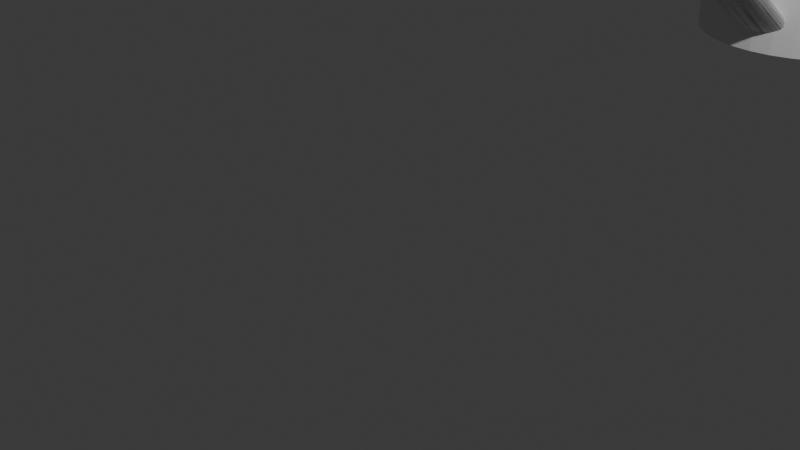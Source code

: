 # Source: taza.blend  (saved by Blender 4.0.36; exported with 4.5.12 LTS)
import bpy
from mathutils import Matrix  # noqa: F401  (used for matrix-valued properties, if any)

bpy.ops.wm.read_factory_settings(use_empty=True)
scene = bpy.context.scene
scene.name = 'Scene'

# ---- collections
col_collection = bpy.data.collections.new('Collection'); scene.collection.children.link(col_collection)

# ---- world
world_world = bpy.data.worlds.new('World'); scene.world = world_world
world_world.use_nodes = True; world_world.node_tree.nodes.clear()
_N = world_world.node_tree.nodes; _L = world_world.node_tree.links
n0 = _N.new('ShaderNodeOutputWorld'); n0.name = 'World Output'; n0.location = (300, 300)
n1 = _N.new('ShaderNodeBackground'); n1.name = 'Background'; n1.location = (10, 300)
n1.inputs[0].default_value = (0.05088, 0.05088, 0.05088, 1.0)
_L.new(n1.outputs[0], n0.inputs[0])
n0.is_active_output = True
world_world.color = (0.05088, 0.05088, 0.05088)
world_world.use_sun_shadow = False
world_world.sun_shadow_jitter_overblur = 0.0

# ---- cameras
cam_camera = bpy.data.cameras.new('Camera')
cam_camera.clip_end = 100.0
cam_camera.ortho_scale = 7.314

# ---- lights
light_light = bpy.data.lights.new('Light', 'POINT')
light_light.transmission_factor = 0.0
light_light.use_soft_falloff = False
light_light.energy = 1000.0
light_light.shadow_soft_size = 0.1
light_light.shadow_maximum_resolution = 0.006
light_light.use_absolute_resolution = True

# ---- meshes
me_torus = bpy.data.meshes.new('Torus')
me_torus.from_pydata([(1.125, 0.0, 0.2165), (-1.49e-08, 1.168, -1.729), (1.0, 0.0, 0.25), (-1.49e-08, 1.168, 0.1742), (0.875, 0.0, 0.2165), (0.2279, 1.146, -1.729), (1.115, 0.1468, 0.2165), (0.2279, 1.146, 0.1742), (0.9914, 0.1305, 0.25), (0.447, 1.079, -1.729), (0.8675, 0.1142, 0.2165), (0.447, 1.079, 0.1742), (0.6489, 0.9712, -1.729), (1.087, 0.2912, 0.2165), (0.9659, 0.2588, 0.25), (0.6489, 0.9712, 0.1742), (0.8452, 0.2265, 0.2165), (0.8259, 0.8259, -1.729), (1.039, 0.4305, 0.2165), (0.8259, 0.8259, 0.1742), (0.9239, 0.3827, 0.25), (0.9712, 0.6489, -1.729), (0.8084, 0.3348, 0.2165), (0.9712, 0.6489, 0.1742), (1.079, 0.447, -1.729), (0.9743, 0.5625, 0.2165), (1.079, 0.447, 0.1742), (0.866, 0.5, 0.25), (1.146, 0.2279, -1.729), (0.7578, 0.4375, 0.2165), (1.146, 0.2279, 0.1742), (0.8925, 0.6849, 0.2165), (0.7934, 0.6088, 0.25), (1.168, 0.0, -1.729), (0.6942, 0.5327, 0.2165), (1.168, 0.0, 0.1742), (0.7955, 0.7955, 0.2165), (1.146, -0.2279, -1.729), (0.7071, 0.7071, 0.25), (1.146, -0.2279, 0.1742), (0.6187, 0.6187, 0.2165), (1.079, -0.447, -1.729), (0.6849, 0.8925, 0.2165), (1.079, -0.447, 0.1742), (0.6088, 0.7934, 0.25), (0.9712, -0.6489, -1.729), (0.9712, -0.6489, 0.1742), (0.5327, 0.6942, 0.2165), (0.5625, 0.9743, 0.2165), (0.8259, -0.8259, -1.729), (0.8259, -0.8259, 0.1742), (0.5, 0.866, 0.25), (0.6489, -0.9712, -1.729), (0.4375, 0.7578, 0.2165), (0.6489, -0.9712, 0.1742), (0.4305, 1.039, 0.2165), (0.447, -1.079, -1.729), (0.3827, 0.9239, 0.25), (0.3348, 0.8084, 0.2165), (0.447, -1.079, 0.1742), (0.2912, 1.087, 0.2165), (0.2279, -1.146, -1.729), (0.2588, 0.9659, 0.25), (0.2279, -1.146, 0.1742), (0.2265, 0.8452, 0.2165), (-1.49e-08, -1.168, -1.729), (0.1468, 1.115, 0.2165), (-1.49e-08, -1.168, 0.1742), (0.1305, 0.9914, 0.25), (-0.2279, -1.146, -1.729), (0.1142, 0.8675, 0.2165), (-0.2279, -1.146, 0.1742), (7.19e-08, 1.125, 0.2165), (-0.447, -1.079, -1.729), (-0.447, -1.079, 0.1742), (6.246e-08, 1.0, 0.25), (-0.6489, -0.9712, -1.729), (5.302e-08, 0.875, 0.2165), (-0.6489, -0.9712, 0.1742), (-0.1468, 1.115, 0.2165), (-0.8259, -0.8259, -1.729), (-0.1305, 0.9914, 0.25), (-0.8259, -0.8259, 0.1742), (-0.1142, 0.8675, 0.2165), (-0.2912, 1.087, 0.2165), (-0.9712, -0.6489, -1.729), (-0.9712, -0.6489, 0.1742), (-0.2588, 0.9659, 0.25), (-1.079, -0.447, -1.729), (-0.2265, 0.8452, 0.2165), (-0.4305, 1.039, 0.2165), (-1.079, -0.447, 0.1742), (-0.3827, 0.9239, 0.25), (-1.146, -0.2279, -1.729), (-0.3348, 0.8084, 0.2165), (-1.146, -0.2279, 0.1742), (-0.5625, 0.9743, 0.2165), (-1.168, 0.0, -1.729), (-0.5, 0.866, 0.25), (-1.168, 0.0, 0.1742), (-0.4375, 0.7578, 0.2165), (-1.146, 0.2279, -1.729), (-1.146, 0.2279, 0.1742), (-0.6849, 0.8925, 0.2165), (-1.079, 0.447, -1.729), (-0.6088, 0.7934, 0.25), (-1.079, 0.447, 0.1742), (-0.5327, 0.6942, 0.2165), (-0.7955, 0.7955, 0.2165), (-0.9712, 0.6489, -1.729), (-0.7071, 0.7071, 0.25), (-0.9712, 0.6489, 0.1742), (-0.8259, 0.8259, -1.729), (-0.6187, 0.6187, 0.2165), (-0.8925, 0.6849, 0.2165), (-0.8259, 0.8259, 0.1742), (-0.7934, 0.6088, 0.25), (-0.6489, 0.9712, -1.729), (-0.6489, 0.9712, 0.1742), (-0.6942, 0.5327, 0.2165), (-0.9743, 0.5625, 0.2165), (-0.447, 1.079, -1.729), (-0.447, 1.079, 0.1742), (-0.866, 0.5, 0.25), (-0.2279, 1.146, -1.729), (-0.7578, 0.4375, 0.2165), (-1.039, 0.4305, 0.2165), (-0.2279, 1.146, 0.1742), (-0.9239, 0.3827, 0.25), (-0.8084, 0.3348, 0.2165), (-1.087, 0.2912, 0.2165), (-0.9659, 0.2588, 0.25), (-0.8452, 0.2265, 0.2165), (-1.115, 0.1468, 0.2165), (-0.9914, 0.1305, 0.25), (-0.8675, 0.1142, 0.2165), (-1.125, 9.835e-08, 0.2165), (-1.0, 8.742e-08, 0.25), (-0.875, 7.649e-08, 0.2165), (-1.115, -0.1468, 0.2165), (-0.9914, -0.1305, 0.25), (-0.8675, -0.1142, 0.2165), (-1.087, -0.2912, 0.2165), (-0.9659, -0.2588, 0.25), (-0.8452, -0.2265, 0.2165), (-1.039, -0.4305, 0.2165), (-0.9239, -0.3827, 0.25), (-0.8084, -0.3348, 0.2165), (-0.9743, -0.5625, 0.2165), (-0.866, -0.5, 0.25), (-0.7578, -0.4375, 0.2165), (-0.8925, -0.6849, 0.2165), (-0.7934, -0.6088, 0.25), (-0.6942, -0.5327, 0.2165), (-0.7955, -0.7955, 0.2165), (-0.7071, -0.7071, 0.25), (-0.6187, -0.6187, 0.2165), (-0.6849, -0.8925, 0.2165), (-0.6088, -0.7934, 0.25), (-0.5327, -0.6942, 0.2165), (-0.5625, -0.9743, 0.2165), (-0.5, -0.866, 0.25), (-0.4375, -0.7578, 0.2165), (-0.4305, -1.039, 0.2165), (-0.3827, -0.9239, 0.25), (-0.3348, -0.8084, 0.2165), (-0.2912, -1.087, 0.2165), (-0.2588, -0.9659, 0.25), (-0.2265, -0.8452, 0.2165), (-0.1468, -1.115, 0.2165), (-0.1305, -0.9914, 0.25), (-0.1142, -0.8675, 0.2165), (7.19e-08, -1.125, 0.2165), (6.246e-08, -1.0, 0.25), (5.302e-08, -0.875, 0.2165), (0.1468, -1.115, 0.2165), (0.1305, -0.9914, 0.25), (0.1142, -0.8675, 0.2165), (0.2912, -1.087, 0.2165), (0.2588, -0.9659, 0.25), (0.2265, -0.8452, 0.2165), (0.4305, -1.039, 0.2165), (0.3827, -0.9239, 0.25), (0.3348, -0.8084, 0.2165), (0.5625, -0.9743, 0.2165), (0.5, -0.866, 0.25), (0.4375, -0.7578, 0.2165), (0.6849, -0.8925, 0.2165), (0.6088, -0.7934, 0.25), (0.5327, -0.6942, 0.2165), (0.7955, -0.7955, 0.2165), (0.7071, -0.7071, 0.25), (0.6187, -0.6187, 0.2165), (0.8925, -0.6849, 0.2165), (0.7934, -0.6088, 0.25), (0.6942, -0.5327, 0.2165), (0.9743, -0.5625, 0.2165), (0.866, -0.5, 0.25), (0.7578, -0.4375, 0.2165), (1.039, -0.4305, 0.2165), (0.9239, -0.3827, 0.25), (0.8084, -0.3348, 0.2165), (1.087, -0.2912, 0.2165), (0.9659, -0.2588, 0.25), (0.8452, -0.2265, 0.2165), (1.115, -0.1468, 0.2165), (0.9914, -0.1305, 0.25), (0.8675, -0.1142, 0.2165), (1.156, 0.1521, 0.1759), (1.166, 0.0, 0.1759), (0.8273, 0.1089, 0.1759), (0.8344, 0.0, 0.1759), (1.126, 0.3017, 0.1759), (0.806, 0.216, 0.1759), (1.077, 0.4461, 0.1759), (0.7709, 0.3193, 0.1759), (1.009, 0.5828, 0.1759), (0.7226, 0.4172, 0.1759), (0.9247, 0.7096, 0.1759), (0.662, 0.508, 0.1759), (0.8242, 0.8242, 0.1759), (0.59, 0.59, 0.1759), (0.7096, 0.9247, 0.1759), (0.508, 0.662, 0.1759), (0.5828, 1.009, 0.1759), (0.4172, 0.7226, 0.1759), (0.4461, 1.077, 0.1759), (0.3193, 0.7709, 0.1759), (0.3017, 1.126, 0.1759), (0.216, 0.806, 0.1759), (0.1521, 1.156, 0.1759), (0.1089, 0.8273, 0.1759), (7.496e-08, 1.166, 0.1759), (4.996e-08, 0.8344, 0.1759), (-0.1521, 1.156, 0.1759), (-0.1089, 0.8273, 0.1759), (-0.3017, 1.126, 0.1759), (-0.216, 0.806, 0.1759), (-0.4461, 1.077, 0.1759), (-0.3193, 0.7709, 0.1759), (-0.5828, 1.009, 0.1759), (-0.4172, 0.7226, 0.1759), (-0.7096, 0.9247, 0.1759), (-0.508, 0.662, 0.1759), (-0.8242, 0.8242, 0.1759), (-0.59, 0.59, 0.1759), (-0.9247, 0.7096, 0.1759), (-0.662, 0.508, 0.1759), (-1.009, 0.5828, 0.1759), (-0.7226, 0.4172, 0.1759), (-1.077, 0.4461, 0.1759), (-0.7709, 0.3193, 0.1759), (-1.126, 0.3017, 0.1759), (-1.099, 0.3819, 0.1759), (-0.7855, 0.2763, 0.1759), (-0.806, 0.216, 0.1759), (-1.156, 0.1521, 0.1759), (-0.8273, 0.1089, 0.1759), (-1.166, 1.019e-07, 0.1759), (-0.8344, 7.295e-08, 0.1759), (-1.156, -0.1521, 0.1759), (-0.8273, -0.1089, 0.1759), (-1.126, -0.3017, 0.1759), (-0.806, -0.216, 0.1759), (-1.077, -0.4461, 0.1759), (-0.7709, -0.3193, 0.1759), (-1.009, -0.5828, 0.1759), (-0.7226, -0.4172, 0.1759), (-0.9247, -0.7096, 0.1759), (-0.662, -0.508, 0.1759), (-0.8242, -0.8242, 0.1759), (-0.59, -0.59, 0.1759), (-0.7096, -0.9247, 0.1759), (-0.508, -0.662, 0.1759), (-0.5828, -1.009, 0.1759), (-0.4172, -0.7226, 0.1759), (-0.4461, -1.077, 0.1759), (-0.3193, -0.7709, 0.1759), (-0.3017, -1.126, 0.1759), (-0.3821, -1.099, 0.1759), (-0.2763, -0.7855, 0.1759), (-0.216, -0.806, 0.1759), (-0.1521, -1.156, 0.1759), (-0.1089, -0.8273, 0.1759), (7.496e-08, -1.166, 0.1759), (4.996e-08, -0.8344, 0.1759), (0.1521, -1.156, 0.1759), (0.1089, -0.8273, 0.1759), (0.3017, -1.126, 0.1759), (0.216, -0.806, 0.1759), (0.4461, -1.077, 0.1759), (0.3193, -0.7709, 0.1759), (0.5828, -1.009, 0.1759), (0.4172, -0.7226, 0.1759), (0.7096, -0.9247, 0.1759), (0.508, -0.662, 0.1759), (0.8242, -0.8242, 0.1759), (0.59, -0.59, 0.1759), (0.9247, -0.7096, 0.1759), (0.662, -0.508, 0.1759), (1.009, -0.5828, 0.1759), (0.7226, -0.4172, 0.1759), (1.077, -0.4461, 0.1759), (0.7709, -0.3193, 0.1759), (1.126, -0.3017, 0.1759), (0.806, -0.216, 0.1759), (1.156, -0.1521, 0.1759), (0.8273, -0.1089, 0.1759)], [], [(208, 6, 0, 209), (0, 6, 8, 2), (2, 8, 10, 4), (211, 4, 10, 210), (212, 13, 6, 208), (6, 13, 14, 8), (8, 14, 16, 10), (210, 10, 16, 213), (214, 18, 13, 212), (13, 18, 20, 14), (14, 20, 22, 16), (213, 16, 22, 215), (216, 25, 18, 214), (18, 25, 27, 20), (20, 27, 29, 22), (215, 22, 29, 217), (218, 31, 25, 216), (25, 31, 32, 27), (27, 32, 34, 29), (217, 29, 34, 219), (220, 36, 31, 218), (31, 36, 38, 32), (32, 38, 40, 34), (219, 34, 40, 221), (222, 42, 36, 220), (36, 42, 44, 38), (38, 44, 47, 40), (221, 40, 47, 223), (224, 48, 42, 222), (42, 48, 51, 44), (44, 51, 53, 47), (223, 47, 53, 225), (226, 55, 48, 224), (48, 55, 57, 51), (51, 57, 58, 53), (225, 53, 58, 227), (228, 60, 55, 226), (55, 60, 62, 57), (57, 62, 64, 58), (227, 58, 64, 229), (230, 66, 60, 228), (60, 66, 68, 62), (62, 68, 70, 64), (229, 64, 70, 231), (232, 72, 66, 230), (66, 72, 75, 68), (68, 75, 77, 70), (231, 70, 77, 233), (79, 72, 232, 234), (72, 79, 81, 75), (75, 81, 83, 77), (233, 77, 83, 235), (236, 84, 79, 234), (79, 84, 87, 81), (81, 87, 89, 83), (235, 83, 89, 237), (238, 90, 84, 236), (84, 90, 92, 87), (87, 92, 94, 89), (237, 89, 94, 239), (240, 96, 90, 238), (90, 96, 98, 92), (92, 98, 100, 94), (239, 94, 100, 241), (242, 103, 96, 240), (96, 103, 105, 98), (98, 105, 107, 100), (241, 100, 107, 243), (108, 103, 242, 244), (103, 108, 110, 105), (105, 110, 113, 107), (243, 107, 113, 245), (114, 108, 244, 246), (108, 114, 116, 110), (110, 116, 119, 113), (245, 113, 119, 247), (248, 120, 114, 246), (114, 120, 123, 116), (116, 123, 125, 119), (119, 125, 249, 247), (126, 120, 248, 250), (120, 126, 128, 123), (123, 128, 129, 125), (125, 129, 251, 249), (253, 252, 130, 126, 250), (126, 130, 131, 128), (128, 131, 132, 129), (254, 251, 129, 132, 255), (256, 133, 130, 252), (130, 133, 134, 131), (131, 134, 135, 132), (132, 135, 257, 255), (258, 136, 133, 256), (133, 136, 137, 134), (134, 137, 138, 135), (135, 138, 259, 257), (260, 139, 136, 258), (136, 139, 140, 137), (137, 140, 141, 138), (259, 138, 141, 261), (262, 142, 139, 260), (139, 142, 143, 140), (140, 143, 144, 141), (261, 141, 144, 263), (264, 145, 142, 262), (142, 145, 146, 143), (143, 146, 147, 144), (263, 144, 147, 265), (266, 148, 145, 264), (145, 148, 149, 146), (146, 149, 150, 147), (265, 147, 150, 267), (268, 151, 148, 266), (148, 151, 152, 149), (149, 152, 153, 150), (267, 150, 153, 269), (270, 154, 151, 268), (151, 154, 155, 152), (152, 155, 156, 153), (269, 153, 156, 271), (272, 157, 154, 270), (154, 157, 158, 155), (155, 158, 159, 156), (271, 156, 159, 273), (274, 160, 157, 272), (157, 160, 161, 158), (158, 161, 162, 159), (273, 159, 162, 275), (276, 163, 160, 274), (160, 163, 164, 161), (161, 164, 165, 162), (275, 162, 165, 277), (279, 278, 166, 163, 276), (163, 166, 167, 164), (164, 167, 168, 165), (280, 277, 165, 168, 281), (282, 169, 166, 278), (166, 169, 170, 167), (167, 170, 171, 168), (281, 168, 171, 283), (284, 172, 169, 282), (169, 172, 173, 170), (170, 173, 174, 171), (283, 171, 174, 285), (286, 175, 172, 284), (172, 175, 176, 173), (173, 176, 177, 174), (174, 177, 287, 285), (288, 178, 175, 286), (175, 178, 179, 176), (176, 179, 180, 177), (177, 180, 289, 287), (290, 181, 178, 288), (178, 181, 182, 179), (179, 182, 183, 180), (180, 183, 291, 289), (292, 184, 181, 290), (181, 184, 185, 182), (182, 185, 186, 183), (183, 186, 293, 291), (294, 187, 184, 292), (184, 187, 188, 185), (185, 188, 189, 186), (186, 189, 295, 293), (296, 190, 187, 294), (187, 190, 191, 188), (188, 191, 192, 189), (189, 192, 297, 295), (298, 193, 190, 296), (190, 193, 194, 191), (191, 194, 195, 192), (192, 195, 299, 297), (300, 196, 193, 298), (193, 196, 197, 194), (194, 197, 198, 195), (195, 198, 301, 299), (199, 196, 300, 302), (196, 199, 200, 197), (197, 200, 201, 198), (198, 201, 303, 301), (202, 199, 302, 304), (199, 202, 203, 200), (200, 203, 204, 201), (303, 201, 204, 305), (205, 202, 304, 306), (202, 205, 206, 203), (203, 206, 207, 204), (305, 204, 207, 307), (0, 205, 306, 209), (205, 0, 2, 206), (206, 2, 4, 207), (307, 207, 4, 211), (256, 252, 253, 254, 255, 257, 259, 261, 263, 265, 267, 269, 271, 273, 275, 277, 280, 279, 276, 274, 272, 270, 268, 266, 264, 262, 260, 258), (253, 250, 248, 246, 244, 242, 240, 238, 236, 234, 232, 230, 228, 226, 224, 222, 220, 218, 216, 214, 212, 208, 209, 306, 304, 302, 300, 298, 296, 294, 292, 290, 288, 286, 284, 282, 278, 279, 280, 281, 283, 285, 287, 289, 291, 293, 295, 297, 299, 301, 303, 305, 307, 211, 210, 213, 215, 217, 219, 221, 223, 225, 227, 229, 231, 233, 235, 237, 239, 241, 243, 245, 247, 249, 251, 254), (1, 3, 7, 5), (5, 7, 11, 9), (9, 11, 15, 12), (12, 15, 19, 17), (17, 19, 23, 21), (21, 23, 26, 24), (24, 26, 30, 28), (28, 30, 35, 33), (33, 35, 39, 37), (37, 39, 43, 41), (41, 43, 46, 45), (45, 46, 50, 49), (49, 50, 54, 52), (52, 54, 59, 56), (56, 59, 63, 61), (61, 63, 67, 65), (65, 67, 71, 69), (69, 71, 74, 73), (73, 74, 78, 76), (76, 78, 82, 80), (80, 82, 86, 85), (85, 86, 91, 88), (88, 91, 95, 93), (93, 95, 99, 97), (97, 99, 102, 101), (101, 102, 106, 104), (104, 106, 111, 109), (109, 111, 115, 112), (112, 115, 118, 117), (117, 118, 122, 121), (82, 78, 74, 71, 67, 63, 59, 54, 50, 46, 43, 39, 35, 30, 26, 23, 19, 15, 11, 7, 3, 127, 122, 118, 115, 111, 106, 102, 99, 95, 91, 86), (121, 122, 127, 124), (124, 127, 3, 1), (124, 1, 5, 9, 12, 17, 21, 24, 28, 33, 37, 41, 45, 49, 52, 56, 61, 65, 69, 73, 76, 80, 85, 88, 93, 97, 101, 104, 109, 112, 117, 121)])
_uv = me_torus.uv_layers.new(name='UVMap')
_uv.uv.foreach_set('vector', [0.5208, 0.6297, 0.5208, 0.6667, 0.5, 0.6667, 0.5, 0.6297, 0.5, 0.6667, 0.5208, 0.6667, 0.5208, 0.75, 0.5, 0.75, 0.5, 0.75, 0.5208, 0.75, 0.5208, 0.8333, 0.5, 0.8333, 0.5, 0.8703, 0.5, 0.8333, 0.5208, 0.8333, 0.5208, 0.8703, 0.5417, 0.6297, 0.5417, 0.6667, 0.5208, 0.6667, 0.5208, 0.6297, 0.5208, 0.6667, 0.5417, 0.6667, 0.5417, 0.75, 0.5208, 0.75, 0.5208, 0.75, 0.5417, 0.75, 0.5417, 0.8333, 0.5208, 0.8333, 0.5208, 0.8703, 0.5208, 0.8333, 0.5417, 0.8333, 0.5417, 0.8703, 0.5625, 0.6297, 0.5625, 0.6667, 0.5417, 0.6667, 0.5417, 0.6297, 0.5417, 0.6667, 0.5625, 0.6667, 0.5625, 0.75, 0.5417, 0.75, 0.5417, 0.75, 0.5625, 0.75, 0.5625, 0.8333, 0.5417, 0.8333, 0.5417, 0.8703, 0.5417, 0.8333, 0.5625, 0.8333, 0.5625, 0.8703, 0.5833, 0.6297, 0.5833, 0.6667, 0.5625, 0.6667, 0.5625, 0.6297, 0.5625, 0.6667, 0.5833, 0.6667, 0.5833, 0.75, 0.5625, 0.75, 0.5625, 0.75, 0.5833, 0.75, 0.5833, 0.8333, 0.5625, 0.8333, 0.5625, 0.8703, 0.5625, 0.8333, 0.5833, 0.8333, 0.5833, 0.8703, 0.6042, 0.6297, 0.6042, 0.6667, 0.5833, 0.6667, 0.5833, 0.6297, 0.5833, 0.6667, 0.6042, 0.6667, 0.6042, 0.75, 0.5833, 0.75, 0.5833, 0.75, 0.6042, 0.75, 0.6042, 0.8333, 0.5833, 0.8333, 0.5833, 0.8703, 0.5833, 0.8333, 0.6042, 0.8333, 0.6042, 0.8703, 0.625, 0.6297, 0.625, 0.6667, 0.6042, 0.6667, 0.6042, 0.6297, 0.6042, 0.6667, 0.625, 0.6667, 0.625, 0.75, 0.6042, 0.75, 0.6042, 0.75, 0.625, 0.75, 0.625, 0.8333, 0.6042, 0.8333, 0.6042, 0.8703, 0.6042, 0.8333, 0.625, 0.8333, 0.625, 0.8703, 0.6458, 0.6297, 0.6458, 0.6667, 0.625, 0.6667, 0.625, 0.6297, 0.625, 0.6667, 0.6458, 0.6667, 0.6458, 0.75, 0.625, 0.75, 0.625, 0.75, 0.6458, 0.75, 0.6458, 0.8333, 0.625, 0.8333, 0.625, 0.8703, 0.625, 0.8333, 0.6458, 0.8333, 0.6458, 0.8703, 0.6667, 0.6297, 0.6667, 0.6667, 0.6458, 0.6667, 0.6458, 0.6297, 0.6458, 0.6667, 0.6667, 0.6667, 0.6667, 0.75, 0.6458, 0.75, 0.6458, 0.75, 0.6667, 0.75, 0.6667, 0.8333, 0.6458, 0.8333, 0.6458, 0.8703, 0.6458, 0.8333, 0.6667, 0.8333, 0.6667, 0.8703, 0.6875, 0.6297, 0.6875, 0.6667, 0.6667, 0.6667, 0.6667, 0.6297, 0.6667, 0.6667, 0.6875, 0.6667, 0.6875, 0.75, 0.6667, 0.75, 0.6667, 0.75, 0.6875, 0.75, 0.6875, 0.8333, 0.6667, 0.8333, 0.6667, 0.8703, 0.6667, 0.8333, 0.6875, 0.8333, 0.6875, 0.8703, 0.7083, 0.6297, 0.7083, 0.6667, 0.6875, 0.6667, 0.6875, 0.6297, 0.6875, 0.6667, 0.7083, 0.6667, 0.7083, 0.75, 0.6875, 0.75, 0.6875, 0.75, 0.7083, 0.75, 0.7083, 0.8333, 0.6875, 0.8333, 0.6875, 0.8703, 0.6875, 0.8333, 0.7083, 0.8333, 0.7083, 0.8703, 0.7292, 0.6297, 0.7292, 0.6667, 0.7083, 0.6667, 0.7083, 0.6297, 0.7083, 0.6667, 0.7292, 0.6667, 0.7292, 0.75, 0.7083, 0.75, 0.7083, 0.75, 0.7292, 0.75, 0.7292, 0.8333, 0.7083, 0.8333, 0.7083, 0.8703, 0.7083, 0.8333, 0.7292, 0.8333, 0.7292, 0.8703, 0.75, 0.6297, 0.75, 0.6667, 0.7292, 0.6667, 0.7292, 0.6297, 0.7292, 0.6667, 0.75, 0.6667, 0.75, 0.75, 0.7292, 0.75, 0.7292, 0.75, 0.75, 0.75, 0.75, 0.8333, 0.7292, 0.8333, 0.7292, 0.8703, 0.7292, 0.8333, 0.75, 0.8333, 0.75, 0.8703, 0.7708, 0.6667, 0.75, 0.6667, 0.75, 0.6297, 0.7708, 0.6297, 0.75, 0.6667, 0.7708, 0.6667, 0.7708, 0.75, 0.75, 0.75, 0.75, 0.75, 0.7708, 0.75, 0.7708, 0.8333, 0.75, 0.8333, 0.75, 0.8703, 0.75, 0.8333, 0.7708, 0.8333, 0.7708, 0.8703, 0.7917, 0.6297, 0.7917, 0.6667, 0.7708, 0.6667, 0.7708, 0.6297, 0.7708, 0.6667, 0.7917, 0.6667, 0.7917, 0.75, 0.7708, 0.75, 0.7708, 0.75, 0.7917, 0.75, 0.7917, 0.8333, 0.7708, 0.8333, 0.7708, 0.8703, 0.7708, 0.8333, 0.7917, 0.8333, 0.7917, 0.8703, 0.8125, 0.6297, 0.8125, 0.6667, 0.7917, 0.6667, 0.7917, 0.6297, 0.7917, 0.6667, 0.8125, 0.6667, 0.8125, 0.75, 0.7917, 0.75, 0.7917, 0.75, 0.8125, 0.75, 0.8125, 0.8333, 0.7917, 0.8333, 0.7917, 0.8703, 0.7917, 0.8333, 0.8125, 0.8333, 0.8125, 0.8703, 0.8333, 0.6297, 0.8333, 0.6667, 0.8125, 0.6667, 0.8125, 0.6297, 0.8125, 0.6667, 0.8333, 0.6667, 0.8333, 0.75, 0.8125, 0.75, 0.8125, 0.75, 0.8333, 0.75, 0.8333, 0.8333, 0.8125, 0.8333, 0.8125, 0.8703, 0.8125, 0.8333, 0.8333, 0.8333, 0.8333, 0.8703, 0.8542, 0.6297, 0.8542, 0.6667, 0.8333, 0.6667, 0.8333, 0.6297, 0.8333, 0.6667, 0.8542, 0.6667, 0.8542, 0.75, 0.8333, 0.75, 0.8333, 0.75, 0.8542, 0.75, 0.8542, 0.8333, 0.8333, 0.8333, 0.8333, 0.8703, 0.8333, 0.8333, 0.8542, 0.8333, 0.8542, 0.8703, 0.875, 0.6667, 0.8542, 0.6667, 0.8542, 0.6297, 0.875, 0.6297, 0.8542, 0.6667, 0.875, 0.6667, 0.875, 0.75, 0.8542, 0.75, 0.8542, 0.75, 0.875, 0.75, 0.875, 0.8333, 0.8542, 0.8333, 0.8542, 0.8703, 0.8542, 0.8333, 0.875, 0.8333, 0.875, 0.8703, 0.8958, 0.6667, 0.875, 0.6667, 0.875, 0.6297, 0.8958, 0.6297, 0.875, 0.6667, 0.8958, 0.6667, 0.8958, 0.75, 0.875, 0.75, 0.875, 0.75, 0.8958, 0.75, 0.8958, 0.8333, 0.875, 0.8333, 0.875, 0.8703, 0.875, 0.8333, 0.8958, 0.8333, 0.8958, 0.8703, 0.9167, 0.6297, 0.9167, 0.6667, 0.8958, 0.6667, 0.8958, 0.6297, 0.8958, 0.6667, 0.9167, 0.6667, 0.9167, 0.75, 0.8958, 0.75, 0.8958, 0.75, 0.9167, 0.75, 0.9167, 0.8333, 0.8958, 0.8333, 0.8958, 0.8333, 0.9167, 0.8333, 0.9167, 0.8703, 0.8958, 0.8703, 0.9375, 0.6667, 0.9167, 0.6667, 0.9167, 0.6297, 0.9375, 0.6297, 0.9167, 0.6667, 0.9375, 0.6667, 0.9375, 0.75, 0.9167, 0.75, 0.9167, 0.75, 0.9375, 0.75, 0.9375, 0.8333, 0.9167, 0.8333, 0.9167, 0.8333, 0.9375, 0.8333, 0.9375, 0.8703, 0.9167, 0.8703, 0.9468, 0.6297, 0.9583, 0.6297, 0.9583, 0.6667, 0.9375, 0.6667, 0.9375, 0.6297, 0.9375, 0.6667, 0.9583, 0.6667, 0.9583, 0.75, 0.9375, 0.75, 0.9375, 0.75, 0.9583, 0.75, 0.9583, 0.8333, 0.9375, 0.8333, 0.9462, 0.8703, 0.9375, 0.8703, 0.9375, 0.8333, 0.9583, 0.8333, 0.9583, 0.8703, 0.9792, 0.6297, 0.9792, 0.6667, 0.9583, 0.6667, 0.9583, 0.6297, 0.9583, 0.6667, 0.9792, 0.6667, 0.9792, 0.75, 0.9583, 0.75, 0.9583, 0.75, 0.9792, 0.75, 0.9792, 0.8333, 0.9583, 0.8333, 0.9583, 0.8333, 0.9792, 0.8333, 0.9792, 0.8703, 0.9583, 0.8703, 1.0, 0.6297, 1.0, 0.6667, 0.9792, 0.6667, 0.9792, 0.6297, 0.9792, 0.6667, 1.0, 0.6667, 1.0, 0.75, 0.9792, 0.75, 0.9792, 0.75, 1.0, 0.75, 1.0, 0.8333, 0.9792, 0.8333, 0.9792, 0.8333, 1.0, 0.8333, 1.0, 0.8703, 0.9792, 0.8703, 0.02083, 0.6297, 0.02083, 0.6667, 8.882e-16, 0.6667, 8.882e-16, 0.6297, 8.882e-16, 0.6667, 0.02083, 0.6667, 0.02083, 0.75, 8.882e-16, 0.75, 8.882e-16, 0.75, 0.02083, 0.75, 0.02083, 0.8333, 8.882e-16, 0.8333, 8.882e-16, 0.8703, 8.882e-16, 0.8333, 0.02083, 0.8333, 0.02083, 0.8703, 0.04167, 0.6297, 0.04167, 0.6667, 0.02083, 0.6667, 0.02083, 0.6297, 0.02083, 0.6667, 0.04167, 0.6667, 0.04167, 0.75, 0.02083, 0.75, 0.02083, 0.75, 0.04167, 0.75, 0.04167, 0.8333, 0.02083, 0.8333, 0.02083, 0.8703, 0.02083, 0.8333, 0.04167, 0.8333, 0.04167, 0.8703, 0.0625, 0.6297, 0.0625, 0.6667, 0.04167, 0.6667, 0.04167, 0.6297, 0.04167, 0.6667, 0.0625, 0.6667, 0.0625, 0.75, 0.04167, 0.75, 0.04167, 0.75, 0.0625, 0.75, 0.0625, 0.8333, 0.04167, 0.8333, 0.04167, 0.8703, 0.04167, 0.8333, 0.0625, 0.8333, 0.0625, 0.8703, 0.08333, 0.6297, 0.08333, 0.6667, 0.0625, 0.6667, 0.0625, 0.6297, 0.0625, 0.6667, 0.08333, 0.6667, 0.08333, 0.75, 0.0625, 0.75, 0.0625, 0.75, 0.08333, 0.75, 0.08333, 0.8333, 0.0625, 0.8333, 0.0625, 0.8703, 0.0625, 0.8333, 0.08333, 0.8333, 0.08333, 0.8703, 0.1042, 0.6297, 0.1042, 0.6667, 0.08333, 0.6667, 0.08333, 0.6297, 0.08333, 0.6667, 0.1042, 0.6667, 0.1042, 0.75, 0.08333, 0.75, 0.08333, 0.75, 0.1042, 0.75, 0.1042, 0.8333, 0.08333, 0.8333, 0.08333, 0.8703, 0.08333, 0.8333, 0.1042, 0.8333, 0.1042, 0.8703, 0.125, 0.6297, 0.125, 0.6667, 0.1042, 0.6667, 0.1042, 0.6297, 0.1042, 0.6667, 0.125, 0.6667, 0.125, 0.75, 0.1042, 0.75, 0.1042, 0.75, 0.125, 0.75, 0.125, 0.8333, 0.1042, 0.8333, 0.1042, 0.8703, 0.1042, 0.8333, 0.125, 0.8333, 0.125, 0.8703, 0.1458, 0.6297, 0.1458, 0.6667, 0.125, 0.6667, 0.125, 0.6297, 0.125, 0.6667, 0.1458, 0.6667, 0.1458, 0.75, 0.125, 0.75, 0.125, 0.75, 0.1458, 0.75, 0.1458, 0.8333, 0.125, 0.8333, 0.125, 0.8703, 0.125, 0.8333, 0.1458, 0.8333, 0.1458, 0.8703, 0.1667, 0.6297, 0.1667, 0.6667, 0.1458, 0.6667, 0.1458, 0.6297, 0.1458, 0.6667, 0.1667, 0.6667, 0.1667, 0.75, 0.1458, 0.75, 0.1458, 0.75, 0.1667, 0.75, 0.1667, 0.8333, 0.1458, 0.8333, 0.1458, 0.8703, 0.1458, 0.8333, 0.1667, 0.8333, 0.1667, 0.8703, 0.1875, 0.6297, 0.1875, 0.6667, 0.1667, 0.6667, 0.1667, 0.6297, 0.1667, 0.6667, 0.1875, 0.6667, 0.1875, 0.75, 0.1667, 0.75, 0.1667, 0.75, 0.1875, 0.75, 0.1875, 0.8333, 0.1667, 0.8333, 0.1667, 0.8703, 0.1667, 0.8333, 0.1875, 0.8333, 0.1875, 0.8703, 0.1967, 0.6297, 0.2083, 0.6297, 0.2083, 0.6667, 0.1875, 0.6667, 0.1875, 0.6297, 0.1875, 0.6667, 0.2083, 0.6667, 0.2083, 0.75, 0.1875, 0.75, 0.1875, 0.75, 0.2083, 0.75, 0.2083, 0.8333, 0.1875, 0.8333, 0.1962, 0.8703, 0.1875, 0.8703, 0.1875, 0.8333, 0.2083, 0.8333, 0.2083, 0.8703, 0.2292, 0.6297, 0.2292, 0.6667, 0.2083, 0.6667, 0.2083, 0.6297, 0.2083, 0.6667, 0.2292, 0.6667, 0.2292, 0.75, 0.2083, 0.75, 0.2083, 0.75, 0.2292, 0.75, 0.2292, 0.8333, 0.2083, 0.8333, 0.2083, 0.8703, 0.2083, 0.8333, 0.2292, 0.8333, 0.2292, 0.8703, 0.25, 0.6297, 0.25, 0.6667, 0.2292, 0.6667, 0.2292, 0.6297, 0.2292, 0.6667, 0.25, 0.6667, 0.25, 0.75, 0.2292, 0.75, 0.2292, 0.75, 0.25, 0.75, 0.25, 0.8333, 0.2292, 0.8333, 0.2292, 0.8703, 0.2292, 0.8333, 0.25, 0.8333, 0.25, 0.8703, 0.2708, 0.6297, 0.2708, 0.6667, 0.25, 0.6667, 0.25, 0.6297, 0.25, 0.6667, 0.2708, 0.6667, 0.2708, 0.75, 0.25, 0.75, 0.25, 0.75, 0.2708, 0.75, 0.2708, 0.8333, 0.25, 0.8333, 0.25, 0.8333, 0.2708, 0.8333, 0.2708, 0.8703, 0.25, 0.8703, 0.2917, 0.6297, 0.2917, 0.6667, 0.2708, 0.6667, 0.2708, 0.6297, 0.2708, 0.6667, 0.2917, 0.6667, 0.2917, 0.75, 0.2708, 0.75, 0.2708, 0.75, 0.2917, 0.75, 0.2917, 0.8333, 0.2708, 0.8333, 0.2708, 0.8333, 0.2917, 0.8333, 0.2917, 0.8703, 0.2708, 0.8703, 0.3125, 0.6297, 0.3125, 0.6667, 0.2917, 0.6667, 0.2917, 0.6297, 0.2917, 0.6667, 0.3125, 0.6667, 0.3125, 0.75, 0.2917, 0.75, 0.2917, 0.75, 0.3125, 0.75, 0.3125, 0.8333, 0.2917, 0.8333, 0.2917, 0.8333, 0.3125, 0.8333, 0.3125, 0.8703, 0.2917, 0.8703, 0.3333, 0.6297, 0.3333, 0.6667, 0.3125, 0.6667, 0.3125, 0.6297, 0.3125, 0.6667, 0.3333, 0.6667, 0.3333, 0.75, 0.3125, 0.75, 0.3125, 0.75, 0.3333, 0.75, 0.3333, 0.8333, 0.3125, 0.8333, 0.3125, 0.8333, 0.3333, 0.8333, 0.3333, 0.8703, 0.3125, 0.8703, 0.3542, 0.6297, 0.3542, 0.6667, 0.3333, 0.6667, 0.3333, 0.6297, 0.3333, 0.6667, 0.3542, 0.6667, 0.3542, 0.75, 0.3333, 0.75, 0.3333, 0.75, 0.3542, 0.75, 0.3542, 0.8333, 0.3333, 0.8333, 0.3333, 0.8333, 0.3542, 0.8333, 0.3542, 0.8703, 0.3333, 0.8703, 0.375, 0.6297, 0.375, 0.6667, 0.3542, 0.6667, 0.3542, 0.6297, 0.3542, 0.6667, 0.375, 0.6667, 0.375, 0.75, 0.3542, 0.75, 0.3542, 0.75, 0.375, 0.75, 0.375, 0.8333, 0.3542, 0.8333, 0.3542, 0.8333, 0.375, 0.8333, 0.375, 0.8703, 0.3542, 0.8703, 0.3958, 0.6297, 0.3958, 0.6667, 0.375, 0.6667, 0.375, 0.6297, 0.375, 0.6667, 0.3958, 0.6667, 0.3958, 0.75, 0.375, 0.75, 0.375, 0.75, 0.3958, 0.75, 0.3958, 0.8333, 0.375, 0.8333, 0.375, 0.8333, 0.3958, 0.8333, 0.3958, 0.8703, 0.375, 0.8703, 0.4167, 0.6297, 0.4167, 0.6667, 0.3958, 0.6667, 0.3958, 0.6297, 0.3958, 0.6667, 0.4167, 0.6667, 0.4167, 0.75, 0.3958, 0.75, 0.3958, 0.75, 0.4167, 0.75, 0.4167, 0.8333, 0.3958, 0.8333, 0.3958, 0.8333, 0.4167, 0.8333, 0.4167, 0.8703, 0.3958, 0.8703, 0.4375, 0.6667, 0.4167, 0.6667, 0.4167, 0.6297, 0.4375, 0.6297, 0.4167, 0.6667, 0.4375, 0.6667, 0.4375, 0.75, 0.4167, 0.75, 0.4167, 0.75, 0.4375, 0.75, 0.4375, 0.8333, 0.4167, 0.8333, 0.4167, 0.8333, 0.4375, 0.8333, 0.4375, 0.8703, 0.4167, 0.8703, 0.4583, 0.6667, 0.4375, 0.6667, 0.4375, 0.6297, 0.4583, 0.6297, 0.4375, 0.6667, 0.4583, 0.6667, 0.4583, 0.75, 0.4375, 0.75, 0.4375, 0.75, 0.4583, 0.75, 0.4583, 0.8333, 0.4375, 0.8333, 0.4375, 0.8703, 0.4375, 0.8333, 0.4583, 0.8333, 0.4583, 0.8703, 0.4792, 0.6667, 0.4583, 0.6667, 0.4583, 0.6297, 0.4792, 0.6297, 0.4583, 0.6667, 0.4792, 0.6667, 0.4792, 0.75, 0.4583, 0.75, 0.4583, 0.75, 0.4792, 0.75, 0.4792, 0.8333, 0.4583, 0.8333, 0.4583, 0.8703, 0.4583, 0.8333, 0.4792, 0.8333, 0.4792, 0.8703, 0.5, 0.6667, 0.4792, 0.6667, 0.4792, 0.6297, 0.5, 0.6297, 0.4792, 0.6667, 0.5, 0.6667, 0.5, 0.75, 0.4792, 0.75, 0.4792, 0.75, 0.5, 0.75, 0.5, 0.8333, 0.4792, 0.8333, 0.4792, 0.8703, 0.4792, 0.8333, 0.5, 0.8333, 0.5, 0.8703, 0.02381, 0.2806, 0.02964, 0.3099, 0.03498, 0.3256, 0.09636, 0.3049, 0.09235, 0.2931, 0.08818, 0.2721, 0.08678, 0.2508, 0.08818, 0.2294, 0.09235, 0.2084, 0.09923, 0.1882, 0.1087, 0.169, 0.1206, 0.1512, 0.1347, 0.1351, 0.1508, 0.121, 0.1686, 0.1091, 0.1877, 0.09966, 0.1962, 0.0968, 0.1754, 0.03543, 0.1629, 0.03968, 0.1361, 0.0529, 0.1112, 0.06951, 0.08878, 0.08921, 0.06907, 0.1117, 0.05247, 0.1365, 0.03925, 0.1633, 0.02964, 0.1916, 0.02381, 0.221, 0.02186, 0.2508, 0.03498, 0.3256, 0.03925, 0.3382, 0.05247, 0.365, 0.06907, 0.3899, 0.08878, 0.4123, 0.1112, 0.432, 0.1361, 0.4487, 0.1629, 0.4619, 0.1912, 0.4715, 0.2205, 0.4773, 0.2503, 0.4793, 0.2802, 0.4773, 0.3095, 0.4715, 0.3378, 0.4619, 0.3646, 0.4487, 0.3894, 0.432, 0.4119, 0.4123, 0.4316, 0.3899, 0.4482, 0.365, 0.4614, 0.3382, 0.471, 0.3099, 0.4769, 0.2806, 0.4788, 0.2508, 0.4769, 0.221, 0.471, 0.1916, 0.4614, 0.1633, 0.4482, 0.1365, 0.4316, 0.1117, 0.4119, 0.08921, 0.3894, 0.06951, 0.3646, 0.0529, 0.3378, 0.03968, 0.3095, 0.03008, 0.2802, 0.02425, 0.2503, 0.02229, 0.2205, 0.02425, 0.1912, 0.03008, 0.1754, 0.03543, 0.1962, 0.0968, 0.208, 0.09279, 0.229, 0.08861, 0.2503, 0.08721, 0.2717, 0.08861, 0.2927, 0.09279, 0.3129, 0.09966, 0.3321, 0.1091, 0.3499, 0.121, 0.366, 0.1351, 0.3801, 0.1512, 0.392, 0.169, 0.4015, 0.1882, 0.4083, 0.2084, 0.4125, 0.2294, 0.4139, 0.2508, 0.4125, 0.2721, 0.4083, 0.2931, 0.4015, 0.3134, 0.392, 0.3326, 0.3801, 0.3504, 0.366, 0.3664, 0.3499, 0.3805, 0.3321, 0.3924, 0.3129, 0.4019, 0.2927, 0.4088, 0.2717, 0.4129, 0.2503, 0.4143, 0.229, 0.4129, 0.208, 0.4088, 0.1877, 0.4019, 0.1686, 0.3924, 0.1508, 0.3805, 0.1347, 0.3664, 0.1206, 0.3504, 0.1087, 0.3326, 0.09923, 0.3134, 0.09636, 0.3049, 1.0, 0.5, 1.0, 1.0, 0.9688, 1.0, 0.9688, 0.5, 0.9688, 0.5, 0.9688, 1.0, 0.9375, 1.0, 0.9375, 0.5, 0.9375, 0.5, 0.9375, 1.0, 0.9062, 1.0, 0.9062, 0.5, 0.9062, 0.5, 0.9062, 1.0, 0.875, 1.0, 0.875, 0.5, 0.875, 0.5, 0.875, 1.0, 0.8438, 1.0, 0.8438, 0.5, 0.8438, 0.5, 0.8438, 1.0, 0.8125, 1.0, 0.8125, 0.5, 0.8125, 0.5, 0.8125, 1.0, 0.7812, 1.0, 0.7812, 0.5, 0.7812, 0.5, 0.7812, 1.0, 0.75, 1.0, 0.75, 0.5, 0.75, 0.5, 0.75, 1.0, 0.7188, 1.0, 0.7188, 0.5, 0.7188, 0.5, 0.7188, 1.0, 0.6875, 1.0, 0.6875, 0.5, 0.6875, 0.5, 0.6875, 1.0, 0.6562, 1.0, 0.6562, 0.5, 0.6562, 0.5, 0.6562, 1.0, 0.625, 1.0, 0.625, 0.5, 0.625, 0.5, 0.625, 1.0, 0.5938, 1.0, 0.5938, 0.5, 0.5938, 0.5, 0.5938, 1.0, 0.5625, 1.0, 0.5625, 0.5, 0.5625, 0.5, 0.5625, 1.0, 0.5312, 1.0, 0.5312, 0.5, 0.5312, 0.5, 0.5312, 1.0, 0.5, 1.0, 0.5, 0.5, 0.5, 0.5, 0.5, 1.0, 0.4688, 1.0, 0.4688, 0.5, 0.4688, 0.5, 0.4688, 1.0, 0.4375, 1.0, 0.4375, 0.5, 0.4375, 0.5, 0.4375, 1.0, 0.4062, 1.0, 0.4062, 0.5, 0.4062, 0.5, 0.4062, 1.0, 0.375, 1.0, 0.375, 0.5, 0.375, 0.5, 0.375, 1.0, 0.3438, 1.0, 0.3438, 0.5, 0.3438, 0.5, 0.3438, 1.0, 0.3125, 1.0, 0.3125, 0.5, 0.3125, 0.5, 0.3125, 1.0, 0.2812, 1.0, 0.2812, 0.5, 0.2812, 0.5, 0.2812, 1.0, 0.25, 1.0, 0.25, 0.5, 0.25, 0.5, 0.25, 1.0, 0.2188, 1.0, 0.2188, 0.5, 0.2188, 0.5, 0.2188, 1.0, 0.1875, 1.0, 0.1875, 0.5, 0.1875, 0.5, 0.1875, 1.0, 0.1562, 1.0, 0.1562, 0.5, 0.1562, 0.5, 0.1562, 1.0, 0.125, 1.0, 0.125, 0.5, 0.125, 0.5, 0.125, 1.0, 0.09375, 1.0, 0.09375, 0.5, 0.09375, 0.5, 0.09375, 1.0, 0.0625, 1.0, 0.0625, 0.5, 0.08029, 0.08029, 0.1167, 0.05045, 0.1582, 0.02827, 0.2032, 0.01461, 0.25, 0.01, 0.2968, 0.01461, 0.3418, 0.02827, 0.3833, 0.05045, 0.4197, 0.08029, 0.4496, 0.1167, 0.4717, 0.1582, 0.4854, 0.2032, 0.49, 0.25, 0.4854, 0.2968, 0.4717, 0.3418, 0.4496, 0.3833, 0.4197, 0.4197, 0.3833, 0.4496, 0.3418, 0.4717, 0.2968, 0.4854, 0.25, 0.49, 0.2032, 0.4854, 0.1582, 0.4717, 0.1167, 0.4496, 0.08029, 0.4197, 0.05045, 0.3833, 0.02827, 0.3418, 0.01461, 0.2968, 0.01, 0.25, 0.01461, 0.2032, 0.02827, 0.1582, 0.05045, 0.1167, 0.0625, 0.5, 0.0625, 1.0, 0.03125, 1.0, 0.03125, 0.5, 0.03125, 0.5, 0.03125, 1.0, 0.0, 1.0, 0.0, 0.5, 0.7032, 0.4854, 0.75, 0.49, 0.7968, 0.4854, 0.8418, 0.4717, 0.8833, 0.4496, 0.9197, 0.4197, 0.9496, 0.3833, 0.9717, 0.3418, 0.9854, 0.2968, 0.99, 0.25, 0.9854, 0.2032, 0.9717, 0.1582, 0.9496, 0.1167, 0.9197, 0.08029, 0.8833, 0.05045, 0.8418, 0.02827, 0.7968, 0.01461, 0.75, 0.01, 0.7032, 0.01461, 0.6582, 0.02827, 0.6167, 0.05045, 0.5803, 0.08029, 0.5504, 0.1167, 0.5283, 0.1582, 0.5146, 0.2032, 0.51, 0.25, 0.5146, 0.2968, 0.5283, 0.3418, 0.5504, 0.3833, 0.5803, 0.4197, 0.6167, 0.4496, 0.6582, 0.4717])
me_torus.update()
me_cylinder = bpy.data.meshes.new('Cylinder')
me_cylinder.from_pydata([(0.0, 1.0, -1.0), (0.0, 1.0, 1.0), (0.1951, 0.9808, -1.0), (0.1951, 0.9808, 1.0), (0.3827, 0.9239, -1.0), (0.3827, 0.9239, 1.0), (0.5556, 0.8315, -1.0), (0.5556, 0.8315, 1.0), (0.7071, 0.7071, -1.0), (0.7071, 0.7071, 1.0), (0.8315, 0.5556, -1.0), (0.8315, 0.5556, 1.0), (0.9239, 0.3827, -1.0), (0.9239, 0.3827, 1.0), (0.9808, 0.1951, -1.0), (0.9808, 0.1951, 1.0), (1.0, 0.0, -1.0), (1.0, 0.0, 1.0), (0.9808, -0.1951, -1.0), (0.9808, -0.1951, 1.0), (0.9239, -0.3827, -1.0), (0.9239, -0.3827, 1.0), (0.8315, -0.5556, -1.0), (0.8315, -0.5556, 1.0), (0.7071, -0.7071, -1.0), (0.7071, -0.7071, 1.0), (0.5556, -0.8315, -1.0), (0.5556, -0.8315, 1.0), (0.3827, -0.9239, -1.0), (0.3827, -0.9239, 1.0), (0.1951, -0.9808, -1.0), (0.1951, -0.9808, 1.0), (0.0, -1.0, -1.0), (0.0, -1.0, 1.0), (-0.1951, -0.9808, -1.0), (-0.1951, -0.9808, 1.0), (-0.3827, -0.9239, -1.0), (-0.3827, -0.9239, 1.0), (-0.5556, -0.8315, -1.0), (-0.5556, -0.8315, 1.0), (-0.7071, -0.7071, -1.0), (-0.7071, -0.7071, 1.0), (-0.8315, -0.5556, -1.0), (-0.8315, -0.5556, 1.0), (-0.9239, -0.3827, -1.0), (-0.9239, -0.3827, 1.0), (-0.9808, -0.1951, -1.0), (-0.9808, -0.1951, 1.0), (-1.0, 0.0, -1.0), (-1.0, 0.0, 1.0), (-0.9808, 0.1951, -1.0), (-0.9808, 0.1951, 1.0), (-0.9239, 0.3827, -1.0), (-0.9239, 0.3827, 1.0), (-0.8315, 0.5556, -1.0), (-0.8315, 0.5556, 1.0), (-0.7071, 0.7071, -1.0), (-0.7071, 0.7071, 1.0), (-0.5556, 0.8315, -1.0), (-0.5556, 0.8315, 1.0), (-0.3827, 0.9239, -1.0), (-0.3827, 0.9239, 1.0), (-0.1951, 0.9808, -1.0), (-0.1951, 0.9808, 1.0), (0.1951, 4.086, 1.811), (8.391e-08, 4.105, 1.811), (0.3827, 4.029, 1.811), (0.5556, 3.936, 1.811), (0.7071, 3.812, 1.811), (0.8315, 3.661, 1.811), (0.9239, 3.488, 1.811), (0.9808, 3.3, 1.811), (1.0, 3.105, 1.811), (0.9808, 2.91, 1.811), (0.9239, 2.722, 1.811), (0.8315, 2.549, 1.811), (0.7071, 2.398, 1.811), (0.5556, 2.274, 1.811), (0.3827, 2.181, 1.811), (0.1951, 2.124, 1.811), (8.391e-08, 2.105, 1.811), (-0.1951, 2.124, 1.811), (-0.3827, 2.181, 1.811), (-0.5556, 2.274, 1.811), (-0.7071, 2.398, 1.811), (-0.8315, 2.549, 1.811), (-0.9239, 2.722, 1.811), (-0.9808, 2.91, 1.811), (-1.0, 3.105, 1.811), (-0.9808, 3.3, 1.811), (-0.9239, 3.488, 1.811), (-0.8315, 3.661, 1.811), (-0.7071, 3.812, 1.811), (-0.5556, 3.936, 1.811), (-0.3827, 4.029, 1.811), (-0.1951, 4.086, 1.811), (-7.298e-08, 4.41, -2.068), (0.1951, 4.391, -2.068), (0.3827, 4.334, -2.068), (0.5556, 4.241, -2.068), (0.7071, 4.117, -2.068), (0.8315, 3.965, -2.068), (0.9239, 3.793, -2.068), (0.9808, 3.605, -2.068), (1.0, 3.41, -2.068), (0.9808, 3.215, -2.068), (0.9239, 3.027, -2.068), (0.8315, 2.854, -2.068), (0.7071, 2.703, -2.068), (0.5556, 2.578, -2.068), (0.3827, 2.486, -2.068), (0.1951, 2.429, -2.068), (-7.298e-08, 2.41, -2.068), (-0.1951, 2.429, -2.068), (-0.3827, 2.486, -2.068), (-0.5556, 2.578, -2.068), (-0.7071, 2.703, -2.068), (-0.8315, 2.854, -2.068), (-0.9239, 3.027, -2.068), (-0.9808, 3.215, -2.068), (-1.0, 3.41, -2.068), (-0.9808, 3.605, -2.068), (-0.9239, 3.793, -2.068), (-0.8315, 3.965, -2.068), (-0.7071, 4.117, -2.068), (-0.5556, 4.241, -2.068), (-0.3827, 4.334, -2.068), (-0.1951, 4.391, -2.068)], [], [(0, 1, 3, 2), (2, 3, 5, 4), (4, 5, 7, 6), (6, 7, 9, 8), (8, 9, 11, 10), (10, 11, 13, 12), (12, 13, 15, 14), (14, 15, 17, 16), (16, 17, 19, 18), (18, 19, 21, 20), (20, 21, 23, 22), (22, 23, 25, 24), (24, 25, 27, 26), (26, 27, 29, 28), (28, 29, 31, 30), (30, 31, 33, 32), (32, 33, 35, 34), (34, 35, 37, 36), (36, 37, 39, 38), (38, 39, 41, 40), (40, 41, 43, 42), (42, 43, 45, 44), (44, 45, 47, 46), (46, 47, 49, 48), (48, 49, 51, 50), (50, 51, 53, 52), (52, 53, 55, 54), (54, 55, 57, 56), (56, 57, 59, 58), (58, 59, 61, 60), (47, 45, 86, 87), (60, 61, 63, 62), (62, 63, 1, 0), (18, 20, 106, 105), (64, 65, 95, 94, 93, 92, 91, 90, 89, 88, 87, 86, 85, 84, 83, 82, 81, 80, 79, 78, 77, 76, 75, 74, 73, 72, 71, 70, 69, 68, 67, 66), (3, 1, 65, 64), (1, 63, 95, 65), (21, 19, 73, 74), (39, 37, 82, 83), (57, 55, 91, 92), (13, 11, 69, 70), (31, 29, 78, 79), (49, 47, 87, 88), (5, 3, 64, 66), (23, 21, 74, 75), (41, 39, 83, 84), (59, 57, 92, 93), (15, 13, 70, 71), (33, 31, 79, 80), (51, 49, 88, 89), (7, 5, 66, 67), (25, 23, 75, 76), (43, 41, 84, 85), (61, 59, 93, 94), (17, 15, 71, 72), (35, 33, 80, 81), (53, 51, 89, 90), (9, 7, 67, 68), (27, 25, 76, 77), (45, 43, 85, 86), (63, 61, 94, 95), (19, 17, 72, 73), (37, 35, 81, 82), (55, 53, 90, 91), (11, 9, 68, 69), (29, 27, 77, 78), (96, 97, 98, 99, 100, 101, 102, 103, 104, 105, 106, 107, 108, 109, 110, 111, 112, 113, 114, 115, 116, 117, 118, 119, 120, 121, 122, 123, 124, 125, 126, 127), (36, 38, 115, 114), (54, 56, 124, 123), (10, 12, 102, 101), (28, 30, 111, 110), (46, 48, 120, 119), (2, 4, 98, 97), (20, 22, 107, 106), (38, 40, 116, 115), (56, 58, 125, 124), (12, 14, 103, 102), (30, 32, 112, 111), (48, 50, 121, 120), (4, 6, 99, 98), (22, 24, 108, 107), (40, 42, 117, 116), (58, 60, 126, 125), (14, 16, 104, 103), (32, 34, 113, 112), (50, 52, 122, 121), (6, 8, 100, 99), (24, 26, 109, 108), (42, 44, 118, 117), (60, 62, 127, 126), (16, 18, 105, 104), (34, 36, 114, 113), (52, 54, 123, 122), (8, 10, 101, 100), (26, 28, 110, 109), (44, 46, 119, 118), (0, 2, 97, 96), (62, 0, 96, 127)])
_uv = me_cylinder.uv_layers.new(name='UVMap')
_uv.uv.foreach_set('vector', [1.0, 0.5, 1.0, 1.0, 0.9688, 1.0, 0.9688, 0.5, 0.9688, 0.5, 0.9688, 1.0, 0.9375, 1.0, 0.9375, 0.5, 0.9375, 0.5, 0.9375, 1.0, 0.9062, 1.0, 0.9062, 0.5, 0.9062, 0.5, 0.9062, 1.0, 0.875, 1.0, 0.875, 0.5, 0.875, 0.5, 0.875, 1.0, 0.8438, 1.0, 0.8438, 0.5, 0.8438, 0.5, 0.8438, 1.0, 0.8125, 1.0, 0.8125, 0.5, 0.8125, 0.5, 0.8125, 1.0, 0.7812, 1.0, 0.7812, 0.5, 0.7812, 0.5, 0.7812, 1.0, 0.75, 1.0, 0.75, 0.5, 0.75, 0.5, 0.75, 1.0, 0.7188, 1.0, 0.7188, 0.5, 0.7188, 0.5, 0.7188, 1.0, 0.6875, 1.0, 0.6875, 0.5, 0.6875, 0.5, 0.6875, 1.0, 0.6562, 1.0, 0.6562, 0.5, 0.6562, 0.5, 0.6562, 1.0, 0.625, 1.0, 0.625, 0.5, 0.625, 0.5, 0.625, 1.0, 0.5938, 1.0, 0.5938, 0.5, 0.5938, 0.5, 0.5938, 1.0, 0.5625, 1.0, 0.5625, 0.5, 0.5625, 0.5, 0.5625, 1.0, 0.5312, 1.0, 0.5312, 0.5, 0.5312, 0.5, 0.5312, 1.0, 0.5, 1.0, 0.5, 0.5, 0.5, 0.5, 0.5, 1.0, 0.4688, 1.0, 0.4688, 0.5, 0.4688, 0.5, 0.4688, 1.0, 0.4375, 1.0, 0.4375, 0.5, 0.4375, 0.5, 0.4375, 1.0, 0.4062, 1.0, 0.4062, 0.5, 0.4062, 0.5, 0.4062, 1.0, 0.375, 1.0, 0.375, 0.5, 0.375, 0.5, 0.375, 1.0, 0.3438, 1.0, 0.3438, 0.5, 0.3438, 0.5, 0.3438, 1.0, 0.3125, 1.0, 0.3125, 0.5, 0.3125, 0.5, 0.3125, 1.0, 0.2812, 1.0, 0.2812, 0.5, 0.2812, 0.5, 0.2812, 1.0, 0.25, 1.0, 0.25, 0.5, 0.25, 0.5, 0.25, 1.0, 0.2188, 1.0, 0.2188, 0.5, 0.2188, 0.5, 0.2188, 1.0, 0.1875, 1.0, 0.1875, 0.5, 0.1875, 0.5, 0.1875, 1.0, 0.1562, 1.0, 0.1562, 0.5, 0.1562, 0.5, 0.1562, 1.0, 0.125, 1.0, 0.125, 0.5, 0.125, 0.5, 0.125, 1.0, 0.09375, 1.0, 0.09375, 0.5, 0.09375, 0.5, 0.09375, 1.0, 0.0625, 1.0, 0.0625, 0.5, 0.2812, 1.0, 0.3125, 1.0, 0.3125, 1.0, 0.2812, 1.0, 0.0625, 0.5, 0.0625, 1.0, 0.03125, 1.0, 0.03125, 0.5, 0.03125, 0.5, 0.03125, 1.0, 0.0, 1.0, 0.0, 0.5, 0.7188, 0.5, 0.6875, 0.5, 0.6875, 0.5, 0.7188, 0.5, 0.2968, 0.4854, 0.25, 0.49, 0.2032, 0.4854, 0.1582, 0.4717, 0.1167, 0.4496, 0.08029, 0.4197, 0.05045, 0.3833, 0.02827, 0.3418, 0.01461, 0.2968, 0.01, 0.25, 0.01461, 0.2032, 0.02827, 0.1582, 0.05045, 0.1167, 0.08029, 0.08029, 0.1167, 0.05045, 0.1582, 0.02827, 0.2032, 0.01461, 0.25, 0.01, 0.2968, 0.01461, 0.3418, 0.02827, 0.3833, 0.05045, 0.4197, 0.08029, 0.4496, 0.1167, 0.4717, 0.1582, 0.4854, 0.2032, 0.49, 0.25, 0.4854, 0.2968, 0.4717, 0.3418, 0.4496, 0.3833, 0.4197, 0.4197, 0.3833, 0.4496, 0.3418, 0.4717, 0.9688, 1.0, 1.0, 1.0, 1.0, 1.0, 0.9688, 1.0, 0.0, 1.0, 0.03125, 1.0, 0.03125, 1.0, 0.0, 1.0, 0.6875, 1.0, 0.7188, 1.0, 0.7188, 1.0, 0.6875, 1.0, 0.4062, 1.0, 0.4375, 1.0, 0.4375, 1.0, 0.4062, 1.0, 0.125, 1.0, 0.1562, 1.0, 0.1562, 1.0, 0.125, 1.0, 0.8125, 1.0, 0.8438, 1.0, 0.8438, 1.0, 0.8125, 1.0, 0.5312, 1.0, 0.5625, 1.0, 0.5625, 1.0, 0.5312, 1.0, 0.25, 1.0, 0.2812, 1.0, 0.2812, 1.0, 0.25, 1.0, 0.9375, 1.0, 0.9688, 1.0, 0.9688, 1.0, 0.9375, 1.0, 0.6562, 1.0, 0.6875, 1.0, 0.6875, 1.0, 0.6562, 1.0, 0.375, 1.0, 0.4062, 1.0, 0.4062, 1.0, 0.375, 1.0, 0.09375, 1.0, 0.125, 1.0, 0.125, 1.0, 0.09375, 1.0, 0.7812, 1.0, 0.8125, 1.0, 0.8125, 1.0, 0.7812, 1.0, 0.5, 1.0, 0.5312, 1.0, 0.5312, 1.0, 0.5, 1.0, 0.2188, 1.0, 0.25, 1.0, 0.25, 1.0, 0.2188, 1.0, 0.9062, 1.0, 0.9375, 1.0, 0.9375, 1.0, 0.9062, 1.0, 0.625, 1.0, 0.6562, 1.0, 0.6562, 1.0, 0.625, 1.0, 0.3438, 1.0, 0.375, 1.0, 0.375, 1.0, 0.3438, 1.0, 0.0625, 1.0, 0.09375, 1.0, 0.09375, 1.0, 0.0625, 1.0, 0.75, 1.0, 0.7812, 1.0, 0.7812, 1.0, 0.75, 1.0, 0.4688, 1.0, 0.5, 1.0, 0.5, 1.0, 0.4688, 1.0, 0.1875, 1.0, 0.2188, 1.0, 0.2188, 1.0, 0.1875, 1.0, 0.875, 1.0, 0.9062, 1.0, 0.9062, 1.0, 0.875, 1.0, 0.5938, 1.0, 0.625, 1.0, 0.625, 1.0, 0.5938, 1.0, 0.3125, 1.0, 0.3438, 1.0, 0.3438, 1.0, 0.3125, 1.0, 0.03125, 1.0, 0.0625, 1.0, 0.0625, 1.0, 0.03125, 1.0, 0.7188, 1.0, 0.75, 1.0, 0.75, 1.0, 0.7188, 1.0, 0.4375, 1.0, 0.4688, 1.0, 0.4688, 1.0, 0.4375, 1.0, 0.1562, 1.0, 0.1875, 1.0, 0.1875, 1.0, 0.1562, 1.0, 0.8438, 1.0, 0.875, 1.0, 0.875, 1.0, 0.8438, 1.0, 0.5625, 1.0, 0.5938, 1.0, 0.5938, 1.0, 0.5625, 1.0, 0.75, 0.49, 0.7968, 0.4854, 0.8418, 0.4717, 0.8833, 0.4496, 0.9197, 0.4197, 0.9496, 0.3833, 0.9717, 0.3418, 0.9854, 0.2968, 0.99, 0.25, 0.9854, 0.2032, 0.9717, 0.1582, 0.9496, 0.1167, 0.9197, 0.08029, 0.8833, 0.05045, 0.8418, 0.02827, 0.7968, 0.01461, 0.75, 0.01, 0.7032, 0.01461, 0.6582, 0.02827, 0.6167, 0.05045, 0.5803, 0.08029, 0.5504, 0.1167, 0.5283, 0.1582, 0.5146, 0.2032, 0.51, 0.25, 0.5146, 0.2968, 0.5283, 0.3418, 0.5504, 0.3833, 0.5803, 0.4197, 0.6167, 0.4496, 0.6582, 0.4717, 0.7032, 0.4854, 0.4375, 0.5, 0.4062, 0.5, 0.4062, 0.5, 0.4375, 0.5, 0.1562, 0.5, 0.125, 0.5, 0.125, 0.5, 0.1562, 0.5, 0.8438, 0.5, 0.8125, 0.5, 0.8125, 0.5, 0.8438, 0.5, 0.5625, 0.5, 0.5312, 0.5, 0.5312, 0.5, 0.5625, 0.5, 0.2812, 0.5, 0.25, 0.5, 0.25, 0.5, 0.2812, 0.5, 0.9688, 0.5, 0.9375, 0.5, 0.9375, 0.5, 0.9688, 0.5, 0.6875, 0.5, 0.6562, 0.5, 0.6562, 0.5, 0.6875, 0.5, 0.4062, 0.5, 0.375, 0.5, 0.375, 0.5, 0.4062, 0.5, 0.125, 0.5, 0.09375, 0.5, 0.09375, 0.5, 0.125, 0.5, 0.8125, 0.5, 0.7812, 0.5, 0.7812, 0.5, 0.8125, 0.5, 0.5312, 0.5, 0.5, 0.5, 0.5, 0.5, 0.5312, 0.5, 0.25, 0.5, 0.2188, 0.5, 0.2188, 0.5, 0.25, 0.5, 0.9375, 0.5, 0.9062, 0.5, 0.9062, 0.5, 0.9375, 0.5, 0.6562, 0.5, 0.625, 0.5, 0.625, 0.5, 0.6562, 0.5, 0.375, 0.5, 0.3438, 0.5, 0.3438, 0.5, 0.375, 0.5, 0.09375, 0.5, 0.0625, 0.5, 0.0625, 0.5, 0.09375, 0.5, 0.7812, 0.5, 0.75, 0.5, 0.75, 0.5, 0.7812, 0.5, 0.5, 0.5, 0.4688, 0.5, 0.4688, 0.5, 0.5, 0.5, 0.2188, 0.5, 0.1875, 0.5, 0.1875, 0.5, 0.2188, 0.5, 0.9062, 0.5, 0.875, 0.5, 0.875, 0.5, 0.9062, 0.5, 0.625, 0.5, 0.5938, 0.5, 0.5938, 0.5, 0.625, 0.5, 0.3438, 0.5, 0.3125, 0.5, 0.3125, 0.5, 0.3438, 0.5, 0.0625, 0.5, 0.03125, 0.5, 0.03125, 0.5, 0.0625, 0.5, 0.75, 0.5, 0.7188, 0.5, 0.7188, 0.5, 0.75, 0.5, 0.4688, 0.5, 0.4375, 0.5, 0.4375, 0.5, 0.4688, 0.5, 0.1875, 0.5, 0.1562, 0.5, 0.1562, 0.5, 0.1875, 0.5, 0.875, 0.5, 0.8438, 0.5, 0.8438, 0.5, 0.875, 0.5, 0.5938, 0.5, 0.5625, 0.5, 0.5625, 0.5, 0.5938, 0.5, 0.3125, 0.5, 0.2812, 0.5, 0.2812, 0.5, 0.3125, 0.5, 1.0, 0.5, 0.9688, 0.5, 0.9688, 0.5, 1.0, 0.5, 0.03125, 0.5, 0.0, 0.5, 0.0, 0.5, 0.03125, 0.5])
me_cylinder.update()
me_cylinder_002 = bpy.data.meshes.new('Cylinder.002')
me_cylinder_002.from_pydata([(0.0, 1.0, -1.0), (0.0, 1.0, 1.0), (0.1951, 0.9808, -1.0), (0.1951, 0.9808, 1.0), (0.3827, 0.9239, -1.0), (0.3827, 0.9239, 1.0), (0.5556, 0.8315, -1.0), (0.5556, 0.8315, 1.0), (0.7071, 0.7071, -1.0), (0.7071, 0.7071, 1.0), (0.8315, 0.5556, -1.0), (0.8315, 0.5556, 1.0), (0.9239, 0.3827, -1.0), (0.9239, 0.3827, 1.0), (0.9808, 0.1951, -1.0), (0.9808, 0.1951, 1.0), (1.0, 0.0, -1.0), (1.0, 0.0, 1.0), (0.9808, -0.1951, -1.0), (0.9808, -0.1951, 1.0), (0.9239, -0.3827, -1.0), (0.9239, -0.3827, 1.0), (0.8315, -0.5556, -1.0), (0.8315, -0.5556, 1.0), (0.7071, -0.7071, -1.0), (0.7071, -0.7071, 1.0), (0.5556, -0.8315, -1.0), (0.5556, -0.8315, 1.0), (0.3827, -0.9239, -1.0), (0.3827, -0.9239, 1.0), (0.1951, -0.9808, -1.0), (0.1951, -0.9808, 1.0), (0.0, -1.0, -1.0), (0.0, -1.0, 1.0), (-0.1951, -0.9808, -1.0), (-0.1951, -0.9808, 1.0), (-0.3827, -0.9239, -1.0), (-0.3827, -0.9239, 1.0), (-0.5556, -0.8315, -1.0), (-0.5556, -0.8315, 1.0), (-0.7071, -0.7071, -1.0), (-0.7071, -0.7071, 1.0), (-0.8315, -0.5556, -1.0), (-0.8315, -0.5556, 1.0), (-0.9239, -0.3827, -1.0), (-0.9239, -0.3827, 1.0), (-0.9808, -0.1951, -1.0), (-0.9808, -0.1951, 1.0), (-1.0, 0.0, -1.0), (-1.0, 0.0, 1.0), (-0.9808, 0.1951, -1.0), (-0.9808, 0.1951, 1.0), (-0.9239, 0.3827, -1.0), (-0.9239, 0.3827, 1.0), (-0.8315, 0.5556, -1.0), (-0.8315, 0.5556, 1.0), (-0.7071, 0.7071, -1.0), (-0.7071, 0.7071, 1.0), (-0.5556, 0.8315, -1.0), (-0.5556, 0.8315, 1.0), (-0.3827, 0.9239, -1.0), (-0.3827, 0.9239, 1.0), (-0.1951, 0.9808, -1.0), (-0.1951, 0.9808, 1.0)], [], [(0, 1, 3, 2), (2, 3, 5, 4), (4, 5, 7, 6), (6, 7, 9, 8), (8, 9, 11, 10), (10, 11, 13, 12), (12, 13, 15, 14), (14, 15, 17, 16), (16, 17, 19, 18), (18, 19, 21, 20), (20, 21, 23, 22), (22, 23, 25, 24), (24, 25, 27, 26), (26, 27, 29, 28), (28, 29, 31, 30), (30, 31, 33, 32), (32, 33, 35, 34), (34, 35, 37, 36), (36, 37, 39, 38), (38, 39, 41, 40), (40, 41, 43, 42), (42, 43, 45, 44), (44, 45, 47, 46), (46, 47, 49, 48), (48, 49, 51, 50), (50, 51, 53, 52), (52, 53, 55, 54), (54, 55, 57, 56), (56, 57, 59, 58), (58, 59, 61, 60), (3, 1, 63, 61, 59, 57, 55, 53, 51, 49, 47, 45, 43, 41, 39, 37, 35, 33, 31, 29, 27, 25, 23, 21, 19, 17, 15, 13, 11, 9, 7, 5), (60, 61, 63, 62), (62, 63, 1, 0), (0, 2, 4, 6, 8, 10, 12, 14, 16, 18, 20, 22, 24, 26, 28, 30, 32, 34, 36, 38, 40, 42, 44, 46, 48, 50, 52, 54, 56, 58, 60, 62)])
_uv = me_cylinder_002.uv_layers.new(name='UVMap')
_uv.uv.foreach_set('vector', [1.0, 0.5, 1.0, 1.0, 0.9688, 1.0, 0.9688, 0.5, 0.9688, 0.5, 0.9688, 1.0, 0.9375, 1.0, 0.9375, 0.5, 0.9375, 0.5, 0.9375, 1.0, 0.9062, 1.0, 0.9062, 0.5, 0.9062, 0.5, 0.9062, 1.0, 0.875, 1.0, 0.875, 0.5, 0.875, 0.5, 0.875, 1.0, 0.8438, 1.0, 0.8438, 0.5, 0.8438, 0.5, 0.8438, 1.0, 0.8125, 1.0, 0.8125, 0.5, 0.8125, 0.5, 0.8125, 1.0, 0.7812, 1.0, 0.7812, 0.5, 0.7812, 0.5, 0.7812, 1.0, 0.75, 1.0, 0.75, 0.5, 0.75, 0.5, 0.75, 1.0, 0.7188, 1.0, 0.7188, 0.5, 0.7188, 0.5, 0.7188, 1.0, 0.6875, 1.0, 0.6875, 0.5, 0.6875, 0.5, 0.6875, 1.0, 0.6562, 1.0, 0.6562, 0.5, 0.6562, 0.5, 0.6562, 1.0, 0.625, 1.0, 0.625, 0.5, 0.625, 0.5, 0.625, 1.0, 0.5938, 1.0, 0.5938, 0.5, 0.5938, 0.5, 0.5938, 1.0, 0.5625, 1.0, 0.5625, 0.5, 0.5625, 0.5, 0.5625, 1.0, 0.5312, 1.0, 0.5312, 0.5, 0.5312, 0.5, 0.5312, 1.0, 0.5, 1.0, 0.5, 0.5, 0.5, 0.5, 0.5, 1.0, 0.4688, 1.0, 0.4688, 0.5, 0.4688, 0.5, 0.4688, 1.0, 0.4375, 1.0, 0.4375, 0.5, 0.4375, 0.5, 0.4375, 1.0, 0.4062, 1.0, 0.4062, 0.5, 0.4062, 0.5, 0.4062, 1.0, 0.375, 1.0, 0.375, 0.5, 0.375, 0.5, 0.375, 1.0, 0.3438, 1.0, 0.3438, 0.5, 0.3438, 0.5, 0.3438, 1.0, 0.3125, 1.0, 0.3125, 0.5, 0.3125, 0.5, 0.3125, 1.0, 0.2812, 1.0, 0.2812, 0.5, 0.2812, 0.5, 0.2812, 1.0, 0.25, 1.0, 0.25, 0.5, 0.25, 0.5, 0.25, 1.0, 0.2188, 1.0, 0.2188, 0.5, 0.2188, 0.5, 0.2188, 1.0, 0.1875, 1.0, 0.1875, 0.5, 0.1875, 0.5, 0.1875, 1.0, 0.1562, 1.0, 0.1562, 0.5, 0.1562, 0.5, 0.1562, 1.0, 0.125, 1.0, 0.125, 0.5, 0.125, 0.5, 0.125, 1.0, 0.09375, 1.0, 0.09375, 0.5, 0.09375, 0.5, 0.09375, 1.0, 0.0625, 1.0, 0.0625, 0.5, 0.2968, 0.4854, 0.25, 0.49, 0.2032, 0.4854, 0.1582, 0.4717, 0.1167, 0.4496, 0.08029, 0.4197, 0.05045, 0.3833, 0.02827, 0.3418, 0.01461, 0.2968, 0.01, 0.25, 0.01461, 0.2032, 0.02827, 0.1582, 0.05045, 0.1167, 0.08029, 0.08029, 0.1167, 0.05045, 0.1582, 0.02827, 0.2032, 0.01461, 0.25, 0.01, 0.2968, 0.01461, 0.3418, 0.02827, 0.3833, 0.05045, 0.4197, 0.08029, 0.4496, 0.1167, 0.4717, 0.1582, 0.4854, 0.2032, 0.49, 0.25, 0.4854, 0.2968, 0.4717, 0.3418, 0.4496, 0.3833, 0.4197, 0.4197, 0.3833, 0.4496, 0.3418, 0.4717, 0.0625, 0.5, 0.0625, 1.0, 0.03125, 1.0, 0.03125, 0.5, 0.03125, 0.5, 0.03125, 1.0, 0.0, 1.0, 0.0, 0.5, 0.75, 0.49, 0.7968, 0.4854, 0.8418, 0.4717, 0.8833, 0.4496, 0.9197, 0.4197, 0.9496, 0.3833, 0.9717, 0.3418, 0.9854, 0.2968, 0.99, 0.25, 0.9854, 0.2032, 0.9717, 0.1582, 0.9496, 0.1167, 0.9197, 0.08029, 0.8833, 0.05045, 0.8418, 0.02827, 0.7968, 0.01461, 0.75, 0.01, 0.7032, 0.01461, 0.6582, 0.02827, 0.6167, 0.05045, 0.5803, 0.08029, 0.5504, 0.1167, 0.5283, 0.1582, 0.5146, 0.2032, 0.51, 0.25, 0.5146, 0.2968, 0.5283, 0.3418, 0.5504, 0.3833, 0.5803, 0.4197, 0.6167, 0.4496, 0.6582, 0.4717, 0.7032, 0.4854])
me_cylinder_002.update()

# ---- objects
ob_light = bpy.data.objects.new('Light', light_light)
ob_camera = bpy.data.objects.new('Camera', cam_camera)
ob_torus = bpy.data.objects.new('Torus', me_torus)
ob_cylinder = bpy.data.objects.new('Cylinder', me_cylinder)
ob_cylinder_001 = bpy.data.objects.new('Cylinder.001', me_cylinder_002)

# ---- transforms, parenting, visibility, modifiers, constraints
ob_light.location = (4.076, 1.005, 5.904)
ob_light.rotation_euler = (0.6503, 0.05522, 1.866)
ob_light.lock_rotations_4d = False
ob_light.empty_display_type = 'ARROWS'
ob_light.color = (0.0, 0.0, 0.0, 0.0)
ob_light.lineart.crease_threshold = 0.0
ob_camera.location = (7.359, -6.926, 4.958)
ob_camera.rotation_euler = (1.109, 0.0, 0.8149)
ob_camera.lock_rotations_4d = False
ob_camera.empty_display_type = 'ARROWS'
ob_camera.color = (0.0, 0.0, 0.0, 0.0)
ob_camera.display_type = 'WIRE'
ob_camera.lineart.crease_threshold = 0.0
ob_torus.location = (0.7017, 6.612, 3.234)
ob_torus.scale = (1.156, 1.156, 1.419)
_m = ob_torus.modifiers.new('Boolean', 'BOOLEAN')
_m.object = ob_cylinder
_m.operation = 'UNION'
_m = ob_torus.modifiers.new('Boolean.001', 'BOOLEAN')
_m.object = ob_cylinder_001
ob_cylinder.location = (0.7077, 4.726, 2.244)
ob_cylinder.scale = (0.3679, 0.2622, 0.6176)
ob_cylinder_001.location = (0.6943, 6.611, 2.556)

# ---- collection membership
col_collection.objects.link(ob_light)
col_collection.objects.link(ob_camera)
col_collection.objects.link(ob_torus)
col_collection.objects.link(ob_cylinder)
col_collection.objects.link(ob_cylinder_001)

# ---- scene / render settings (as saved in the file)
scene.camera = ob_camera
scene.frame_start = 1; scene.frame_end = 250; scene.frame_set(34)
scene.render.engine = 'BLENDER_EEVEE_NEXT'
scene.cycles.sampling_pattern = 'TABULATED_SOBOL'
bpy.context.view_layer.update()
